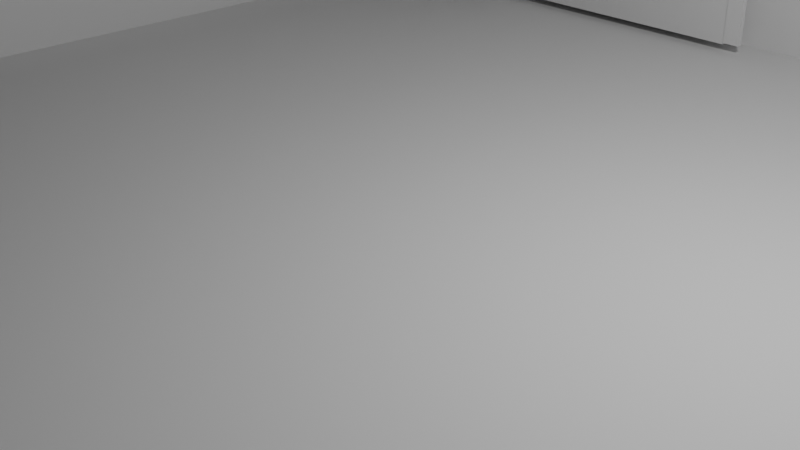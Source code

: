# Source: Pizarron.blend  (saved by Blender 4.2.66; exported with 4.5.12 LTS)
import bpy
from mathutils import Matrix  # noqa: F401  (used for matrix-valued properties, if any)

bpy.ops.wm.read_factory_settings(use_empty=True)
scene = bpy.context.scene
scene.name = 'Scene'

# ---- collections
col_collection = bpy.data.collections.new('Collection'); scene.collection.children.link(col_collection)

# ---- world
world_world = bpy.data.worlds.new('World'); scene.world = world_world
world_world.use_nodes = True; world_world.node_tree.nodes.clear()
_N = world_world.node_tree.nodes; _L = world_world.node_tree.links
n0 = _N.new('ShaderNodeOutputWorld'); n0.name = 'World Output'; n0.location = (300, 300)
n1 = _N.new('ShaderNodeBackground'); n1.name = 'Background'; n1.location = (10, 300)
n1.inputs[0].default_value = (0.05088, 0.05088, 0.05088, 1.0)
_L.new(n1.outputs[0], n0.inputs[0])
n0.is_active_output = True
world_world.color = (0.05088, 0.05088, 0.05088)
world_world.sun_shadow_jitter_overblur = 0.0

# ---- cameras
cam_camera = bpy.data.cameras.new('Camera')
cam_camera.clip_end = 100.0
cam_camera.ortho_scale = 7.314

# ---- lights
light_light = bpy.data.lights.new('Light', 'POINT')
light_light.energy = 1000.0
light_light.shadow_soft_size = 0.1

# ---- meshes
me_plane = bpy.data.meshes.new('Plane')
me_plane.from_pydata([(-1.0, -1.0, 0.0), (1.0, -1.0, 0.0), (-1.0, 1.0, 0.0), (1.0, 1.0, 0.0), (-1.0, -1.0, -1.198), (1.0, -1.0, -1.198), (1.0, -1.0, -1.197), (1.0, 1.0, -1.197), (1.0, -1.0, -1.197), (1.0, -1.0, -1.197), (0.6023, -0.9624, -0.02359), (1.0, -1.0, -1.197), (1.0, 1.0, -1.197), (1.0, -1.0, -1.197), (1.0, -1.0, 0.0), (1.0, 1.0, 0.0), (1.0, 1.0, -1.197), (1.0, -1.0, -1.197), (1.0, -1.0, -1.198), (1.0, -1.0, 0.0), (-1.0, -1.0, 0.0), (1.0, 1.0, -1.197), (1.0, -1.0, -1.197), (1.0, -1.0, 0.0), (1.0, 1.0, 0.0), (1.0, -1.0, -1.198), (-1.0, -1.0, -1.198), (1.0, -1.0, 0.0), (1.0, 1.0, 0.0), (1.0, 1.0, -1.197), (1.0, -1.0, -1.197), (1.0, -1.0, -1.198), (1.0, -1.0, 0.0), (1.0, 1.0, -1.197), (1.0, -1.0, -1.197), (1.0, 1.0, 0.0), (1.0, 1.0, -1.197), (1.0, -1.0, -1.198), (-1.0, -1.0, -1.198), (1.0, -1.0, 0.0), (1.0, 1.0, 0.0), (1.0, 1.0, -1.197), (1.0, -1.0, -1.197), (1.0, -1.0, -1.198), (1.0, -1.0, 0.0), (1.0, 1.0, -1.197), (1.0, -1.0, -1.197), (1.0, -1.0, -1.197), (1.0, 1.0, -1.197), (1.0, -1.0, -1.198), (-1.0, -1.0, -1.198), (-1.0, -1.0, 0.0), (1.0, -1.0, 0.0), (-1.0, -1.0, 0.0), (1.0, -1.0, -1.198), (-1.0, -1.0, -1.198), (1.0, -1.0, -1.198), (1.0, -1.0, 0.0), (-1.0, 1.0, 0.0), (1.0, 1.0, 0.0), (1.0, -1.0, 0.0), (1.0, 1.0, 0.0), (1.0, 1.0, -1.197), (1.0, -1.0, -1.197), (1.0, 1.0, -1.197), (1.0, -1.0, 0.0), (-1.0, -1.0, 0.0), (1.0, -1.0, -1.198), (1.0, -1.0, 0.0)], [(12, 13), (14, 15), (15, 16), (17, 19), (19, 18), (20, 19), (21, 22), (23, 24), (25, 26), (27, 28), (28, 29), (30, 32), (32, 31), (33, 34), (35, 36), (37, 38), (39, 40), (40, 41), (42, 44), (44, 43), (45, 46), (48, 47), (50, 51), (49, 50), (53, 52), (54, 55), (57, 56), (58, 59), (60, 61), (61, 62), (64, 63), (66, 65), (68, 67)], [(0, 1, 3, 2), (1, 0, 4, 5), (3, 1, 6, 7)])
_uv = me_plane.uv_layers.new(name='UVMap')
_uv.uv.foreach_set('vector', [0.0, 0.0, 1.0, 0.0, 1.0, 1.0, 0.0, 1.0, 1.0, 0.0, 0.0, 0.0, 0.0, 0.0, 1.0, 0.0, 1.0, 1.0, 1.0, 0.0, 1.0, 0.0, 1.0, 1.0])
me_plane.update()
me_plane_001 = bpy.data.meshes.new('Plane.001')
me_plane_001.from_pydata([(-0.356, -0.9239, -0.4795), (-0.7097, -0.9239, -0.4795), (-0.356, -0.9239, -0.8777), (-0.7097, -0.9239, -0.8777), (-0.7097, -0.9239, -0.8773), (-0.3999, -0.9239, -0.5235), (-0.6657, -0.9239, -0.5235), (-0.6657, -0.9239, -0.8337), (-0.3999, -0.9239, -0.8337), (-0.3999, -0.9753, -0.5235), (-0.6657, -0.9753, -0.5235), (-0.6657, -0.9753, -0.8337), (-0.3999, -0.9753, -0.8337)], [(4, 1)], [(6, 5, 9, 10), (5, 6, 1, 0), (7, 8, 2, 3), (8, 5, 0, 2), (6, 7, 3, 1), (10, 9, 12, 11), (7, 6, 10, 11), (8, 7, 11, 12), (5, 8, 12, 9)])
_uv = me_plane_001.uv_layers.new(name='UVMap')
_uv.uv.foreach_set('vector', [0.8757, 0.0, 0.1243, 0.0, 0.1243, 0.0, 0.8757, 0.0, 0.1243, 0.0, 0.8757, 0.0, 1.0, 0.0, 0.0, 0.0, 0.8757, 0.0, 0.1243, 0.0, 0.0, 0.0, 1.0, 0.0, 0.1243, 0.0, 0.1243, 0.0, 0.0, 0.0, 0.0, 0.0, 0.8757, 0.0, 0.8757, 0.0, 1.0, 0.0, 1.0, 0.0, 0.8757, 0.0, 0.1243, 0.0, 0.1243, 0.0, 0.8757, 0.0, 0.8757, 0.0, 0.8757, 0.0, 0.8757, 0.0, 0.8757, 0.0, 0.1243, 0.0, 0.8757, 0.0, 0.8757, 0.0, 0.1243, 0.0, 0.1243, 0.0, 0.1243, 0.0, 0.1243, 0.0, 0.1243, 0.0])
me_plane_001.update()
me_plane_002 = bpy.data.meshes.new('Plane.002')
me_plane_002.from_pydata([(0.09194, -0.9212, -0.9158), (0.09194, -0.9212, -0.02201), (0.6098, -0.9212, -0.9158), (0.6098, -0.9212, -0.02201)], [], [(0, 1, 3, 2)])
_uv = me_plane_002.uv_layers.new(name='UVMap')
_uv.uv.foreach_set('vector', [0.1232, 0.0, 1.123, 1.49e-08, 1.123, 1.0, 0.1232, 1.0])
me_plane_002.update()
me_plane_003 = bpy.data.meshes.new('Plane.003')
me_plane_003.from_pydata([(0.93, 0.6677, -0.3645), (0.93, 0.6677, -0.9143), (0.93, -0.6677, -0.3645), (0.93, -0.6677, -0.9143), (0.93, -0.7026, -0.3297), (0.93, 0.7026, -0.3297), (0.93, 0.7026, -0.9492), (0.93, -0.7026, -0.9492), (0.9571, 0.6677, -0.3645), (0.9571, 0.6677, -0.9143), (0.9571, -0.6677, -0.3645), (0.9571, -0.6677, -0.9143), (0.908, 0.6677, -0.3645), (0.908, -0.6677, -0.3645), (0.908, -0.7026, -0.3297), (0.908, 0.7026, -0.3297)], [], [(1, 0, 5, 6), (3, 1, 6, 7), (2, 3, 7, 4), (8, 9, 11, 10), (2, 0, 8, 10), (12, 13, 14, 15)])
_uv = me_plane_003.uv_layers.new(name='UVMap')
_uv.uv.foreach_set('vector', [0.6045, 0.02483, -0.2829, 0.02483, -0.3392, 0.0, 0.6608, 0.0, 0.6045, 0.9752, 0.6045, 0.02483, 0.6608, 0.0, 0.6608, 1.0, -0.2829, 0.9752, 0.6045, 0.9752, 0.6608, 1.0, -0.3392, 1.0, -0.2829, 0.02483, 0.6045, 0.02483, 0.6045, 0.9752, -0.2829, 0.9752, -0.2829, 0.9752, -0.2829, 0.02483, -0.2829, 0.02483, -0.2829, 0.9752, -0.2829, 0.02483, -0.2829, 0.9752, -0.3392, 1.0, -0.3392, 0.0])
me_plane_003.update()
me_plane_004 = bpy.data.meshes.new('Plane.004')
me_plane_004.from_pydata([(0.1297, -0.9219, -0.5974), (0.1297, -0.8998, -0.5974), (0.1276, -0.9219, -0.598), (0.1276, -0.8998, -0.598), (0.1257, -0.9219, -0.599), (0.1257, -0.8998, -0.599), (0.124, -0.9219, -0.6004), (0.124, -0.8998, -0.6004), (0.1227, -0.9219, -0.6021), (0.1227, -0.8998, -0.6021), (0.1216, -0.9219, -0.604), (0.1216, -0.8998, -0.604), (0.121, -0.9219, -0.6061), (0.121, -0.8998, -0.6061), (0.1208, -0.9219, -0.6082), (0.1208, -0.8998, -0.6082), (0.121, -0.9219, -0.6104), (0.121, -0.8998, -0.6104), (0.1216, -0.9219, -0.6124), (0.1216, -0.8998, -0.6124), (0.1227, -0.9219, -0.6144), (0.1227, -0.8998, -0.6144), (0.124, -0.9219, -0.616), (0.124, -0.8998, -0.616), (0.1257, -0.9219, -0.6174), (0.1257, -0.8998, -0.6174), (0.1276, -0.9219, -0.6184), (0.1276, -0.8998, -0.6184), (0.1297, -0.9219, -0.6191), (0.1297, -0.8998, -0.6191), (0.1319, -0.9219, -0.6193), (0.1319, -0.8998, -0.6193), (0.134, -0.9219, -0.6191), (0.134, -0.8998, -0.6191), (0.1361, -0.9219, -0.6184), (0.1361, -0.8998, -0.6184), (0.138, -0.9219, -0.6174), (0.138, -0.8998, -0.6174), (0.1397, -0.9219, -0.616), (0.1397, -0.8998, -0.616), (0.1411, -0.9219, -0.6144), (0.1411, -0.8998, -0.6144), (0.1421, -0.9219, -0.6124), (0.1421, -0.8998, -0.6124), (0.1427, -0.9219, -0.6104), (0.1427, -0.8998, -0.6104), (0.1429, -0.9219, -0.6082), (0.1429, -0.8998, -0.6082), (0.1427, -0.9219, -0.6061), (0.1427, -0.8998, -0.6061), (0.1421, -0.9219, -0.604), (0.1421, -0.8998, -0.604), (0.1411, -0.9219, -0.6021), (0.1411, -0.8998, -0.6021), (0.1397, -0.9219, -0.6004), (0.1397, -0.8998, -0.6004), (0.138, -0.9219, -0.599), (0.138, -0.8998, -0.599), (0.1361, -0.9219, -0.598), (0.1361, -0.8998, -0.598), (0.134, -0.9219, -0.5974), (0.134, -0.8998, -0.5974), (0.1319, -0.9219, -0.5971), (0.1319, -0.8998, -0.5971)], [], [(63, 62, 60, 61), (61, 60, 58, 59), (59, 58, 56, 57), (57, 56, 54, 55), (55, 54, 52, 53), (53, 52, 50, 51), (51, 50, 48, 49), (49, 48, 46, 47), (47, 46, 44, 45), (45, 44, 42, 43), (43, 42, 40, 41), (41, 40, 38, 39), (39, 38, 36, 37), (37, 36, 34, 35), (35, 34, 32, 33), (33, 32, 30, 31), (31, 30, 28, 29), (29, 28, 26, 27), (27, 26, 24, 25), (25, 24, 22, 23), (23, 22, 20, 21), (21, 20, 18, 19), (19, 18, 16, 17), (17, 16, 14, 15), (15, 14, 12, 13), (13, 12, 10, 11), (11, 10, 8, 9), (9, 8, 6, 7), (7, 6, 4, 5), (5, 4, 2, 3), (60, 62, 0, 2, 4, 6, 8, 10, 12, 14, 16, 18, 20, 22, 24, 26, 28, 30, 32, 34, 36, 38, 40, 42, 44, 46, 48, 50, 52, 54, 56, 58), (2, 0, 1, 3, 63, 61, 5, 59, 7, 57, 9, 11, 55, 13, 53, 15, 51, 49, 17, 19, 47, 21, 45, 23, 43, 41, 25, 39, 27, 37, 29, 35, 31, 33, 32, 30, 34, 28, 36, 26, 38, 24, 40, 42, 22, 44, 20, 46, 18, 16, 48, 50, 14, 52, 12, 54, 10, 8, 56, 6, 58, 4, 60, 62), (3, 2, 0, 1), (1, 0, 62, 63), (63, 61, 59, 57, 55, 53, 51, 49, 47, 45, 43, 41, 39, 37, 35, 33, 31, 29, 27, 25, 23, 21, 19, 17, 15, 13, 11, 9, 7, 5, 3, 1)])
_uv = me_plane_004.uv_layers.new(name='UVMap')
_uv.uv.foreach_set('vector', [1.0, 0.5, 1.0, 1.0, 0.9688, 1.0, 0.9688, 0.5, 0.9688, 0.5, 0.9688, 1.0, 0.9375, 1.0, 0.9375, 0.5, 0.9375, 0.5, 0.9375, 1.0, 0.9062, 1.0, 0.9062, 0.5, 0.9062, 0.5, 0.9062, 1.0, 0.875, 1.0, 0.875, 0.5, 0.875, 0.5, 0.875, 1.0, 0.8438, 1.0, 0.8438, 0.5, 0.8438, 0.5, 0.8438, 1.0, 0.8125, 1.0, 0.8125, 0.5, 0.8125, 0.5, 0.8125, 1.0, 0.7812, 1.0, 0.7812, 0.5, 0.7812, 0.5, 0.7812, 1.0, 0.75, 1.0, 0.75, 0.5, 0.75, 0.5, 0.75, 1.0, 0.7188, 1.0, 0.7188, 0.5, 0.7188, 0.5, 0.7188, 1.0, 0.6875, 1.0, 0.6875, 0.5, 0.6875, 0.5, 0.6875, 1.0, 0.6562, 1.0, 0.6562, 0.5, 0.6562, 0.5, 0.6562, 1.0, 0.625, 1.0, 0.625, 0.5, 0.625, 0.5, 0.625, 1.0, 0.5938, 1.0, 0.5938, 0.5, 0.5938, 0.5, 0.5938, 1.0, 0.5625, 1.0, 0.5625, 0.5, 0.5625, 0.5, 0.5625, 1.0, 0.5312, 1.0, 0.5312, 0.5, 0.5312, 0.5, 0.5312, 1.0, 0.5, 1.0, 0.5, 0.5, 0.5, 0.5, 0.5, 1.0, 0.4688, 1.0, 0.4688, 0.5, 0.4688, 0.5, 0.4688, 1.0, 0.4375, 1.0, 0.4375, 0.5, 0.4375, 0.5, 0.4375, 1.0, 0.4062, 1.0, 0.4062, 0.5, 0.4062, 0.5, 0.4062, 1.0, 0.375, 1.0, 0.375, 0.5, 0.375, 0.5, 0.375, 1.0, 0.3438, 1.0, 0.3438, 0.5, 0.3438, 0.5, 0.3438, 1.0, 0.3125, 1.0, 0.3125, 0.5, 0.3125, 0.5, 0.3125, 1.0, 0.2812, 1.0, 0.2812, 0.5, 0.2812, 0.5, 0.2812, 1.0, 0.25, 1.0, 0.25, 0.5, 0.25, 0.5, 0.25, 1.0, 0.2188, 1.0, 0.2188, 0.5, 0.2188, 0.5, 0.2188, 1.0, 0.1875, 1.0, 0.1875, 0.5, 0.1875, 0.5, 0.1875, 1.0, 0.1562, 1.0, 0.1562, 0.5, 0.1562, 0.5, 0.1562, 1.0, 0.125, 1.0, 0.125, 0.5, 0.125, 0.5, 0.125, 1.0, 0.09375, 1.0, 0.09375, 0.5, 0.09375, 0.5, 0.09375, 1.0, 0.0625, 1.0, 0.0625, 0.5, 0.7968, 0.4854, 0.75, 0.49, 0.7032, 0.4854, 0.6582, 0.4717, 0.6167, 0.4496, 0.5803, 0.4197, 0.5504, 0.3833, 0.5283, 0.3418, 0.5146, 0.2968, 0.51, 0.25, 0.5146, 0.2032, 0.5283, 0.1582, 0.5504, 0.1167, 0.5803, 0.08029, 0.6167, 0.05045, 0.6582, 0.02827, 0.7032, 0.01461, 0.75, 0.01, 0.7968, 0.01461, 0.8418, 0.02827, 0.8833, 0.05045, 0.9197, 0.08029, 0.9496, 0.1167, 0.9717, 0.1582, 0.9854, 0.2032, 0.99, 0.25, 0.9854, 0.2968, 0.9717, 0.3418, 0.9496, 0.3833, 0.9197, 0.4197, 0.8833, 0.4496, 0.8418, 0.4717, 0.0625, 1.0, 0.03125, 1.0, 0.03125, 0.5, 0.0625, 0.5, 1.0, 0.5, 0.9688, 0.5, 0.0, 0.0, 0.0, 0.0, 0.0, 0.0, 0.0, 0.0, 0.1562, 0.5, 0.1875, 0.5, 0.0, 0.0, 0.0, 0.0, 0.0, 0.0, 0.0, 0.0, 0.8125, 0.5, 0.7812, 0.5, 0.2812, 0.5, 0.3125, 0.5, 0.0, 0.0, 0.0, 0.0, 0.0, 0.0, 0.0, 0.0, 0.6875, 0.5, 0.6562, 0.5, 0.0, 0.0, 0.0, 0.0, 0.0, 0.0, 0.0, 0.0, 0.0, 0.0, 0.0, 0.0, 0.5, 0.5, 0.5312, 0.5, 0.5312, 1.0, 0.5, 1.0, 0.0, 0.0, 0.0, 0.0, 0.0, 0.0, 0.0, 0.0, 0.0, 0.0, 0.0, 0.0, 0.6562, 1.0, 0.6875, 1.0, 0.0, 0.0, 0.0, 0.0, 0.0, 0.0, 0.0, 0.0, 0.3125, 1.0, 0.2812, 1.0, 0.7812, 1.0, 0.8125, 1.0, 0.0, 0.0, 0.0, 0.0, 0.0, 0.0, 0.0, 0.0, 0.1875, 1.0, 0.1562, 1.0, 0.0, 0.0, 0.0, 0.0, 0.0, 0.0, 0.0, 0.0, 0.9688, 1.0, 1.0, 1.0, 0.0625, 0.5, 0.0625, 1.0, 0.03125, 1.0, 0.03125, 0.5, 0.03125, 0.5, 0.03125, 1.0, 0.0, 1.0, 0.0, 0.5, 0.25, 0.49, 0.2968, 0.4854, 0.3418, 0.4717, 0.3833, 0.4496, 0.4197, 0.4197, 0.4496, 0.3833, 0.4717, 0.3418, 0.4854, 0.2968, 0.49, 0.25, 0.4854, 0.2032, 0.4717, 0.1582, 0.4496, 0.1167, 0.4197, 0.08029, 0.3833, 0.05045, 0.3418, 0.02827, 0.2968, 0.01461, 0.25, 0.01, 0.2032, 0.01461, 0.1582, 0.02827, 0.1167, 0.05045, 0.08029, 0.08029, 0.05045, 0.1167, 0.02827, 0.1582, 0.01461, 0.2032, 0.01, 0.25, 0.01461, 0.2968, 0.02827, 0.3418, 0.05045, 0.3833, 0.08029, 0.4197, 0.1167, 0.4496, 0.1582, 0.4717, 0.2032, 0.4854])
me_plane_004.update()
me_plane_005 = bpy.data.meshes.new('Plane.005')
me_plane_005.from_pydata([(0.9661, 0.7026, -0.3297), (0.9661, 0.7026, -0.9492), (0.9661, -0.7026, -0.3297), (0.9661, -0.7026, -0.9492), (0.93, 0.6677, -0.3645), (0.93, 0.6677, -0.9143), (0.93, -0.6677, -0.3645), (0.93, -0.6677, -0.9143), (0.93, -0.7026, -0.3297), (0.93, 0.7026, -0.3297), (0.93, 0.7026, -0.9492), (0.93, -0.7026, -0.9492), (0.9571, 0.6677, -0.3645), (0.9571, 0.6677, -0.9143), (0.9571, -0.6677, -0.3645), (0.9571, -0.6677, -0.9143), (0.908, 0.6677, -0.3645), (0.908, -0.6677, -0.3645), (0.908, -0.7026, -0.3297), (0.908, 0.7026, -0.3297)], [], [(0, 2, 3, 1), (7, 6, 14, 15), (1, 3, 11, 10), (2, 0, 9, 8), (3, 2, 8, 11), (0, 1, 10, 9), (8, 9, 19, 18), (4, 5, 13, 12), (5, 7, 15, 13), (9, 4, 16, 19), (4, 6, 17, 16), (6, 8, 18, 17)])
_uv = me_plane_005.uv_layers.new(name='UVMap')
_uv.uv.foreach_set('vector', [-0.3392, 0.0, -0.3392, 1.0, 0.6608, 1.0, 0.6608, 0.0, 0.6045, 0.9752, -0.2829, 0.9752, -0.2829, 0.9752, 0.6045, 0.9752, 0.6608, 0.0, 0.6608, 1.0, 0.6608, 1.0, 0.6608, 0.0, -0.3392, 1.0, -0.3392, 0.0, -0.3392, 0.0, -0.3392, 1.0, 0.6608, 1.0, -0.3392, 1.0, -0.3392, 1.0, 0.6608, 1.0, -0.3392, 0.0, 0.6608, 0.0, 0.6608, 0.0, -0.3392, 0.0, -0.3392, 1.0, -0.3392, 0.0, -0.3392, 0.0, -0.3392, 1.0, -0.2829, 0.02483, 0.6045, 0.02483, 0.6045, 0.02483, -0.2829, 0.02483, 0.6045, 0.02483, 0.6045, 0.9752, 0.6045, 0.9752, 0.6045, 0.02483, -0.3392, 0.0, -0.2829, 0.02483, -0.2829, 0.02483, -0.3392, 0.0, -0.2829, 0.02483, -0.2829, 0.9752, -0.2829, 0.9752, -0.2829, 0.02483, -0.2829, 0.9752, -0.3392, 1.0, -0.3392, 1.0, -0.2829, 0.9752])
me_plane_005.update()
me_plane_006 = bpy.data.meshes.new('Plane.006')
me_plane_006.from_pydata([(0.6436, -0.9174, -0.9551), (0.6116, -0.9174, -0.9551), (0.6436, -0.9174, -0.02605), (0.6116, -0.9174, -0.02605), (0.08998, -0.9174, -0.9551), (0.05797, -0.9174, -0.9551), (0.08998, -0.9174, -0.02605), (0.05797, -0.9174, -0.02605), (0.0898, -0.9174, -0.955), (0.0898, -0.9174, -0.923), (0.6117, -0.9174, -0.955), (0.6117, -0.9174, -0.923)], [], [(0, 1, 3, 2), (4, 5, 7, 6), (8, 9, 11, 10)])
_uv = me_plane_006.uv_layers.new(name='UVMap')
_uv.uv.foreach_set('vector', [0.0, 0.0, 1.0, 0.0, 1.0, 1.0, 0.0, 1.0, 0.0, 0.0, 1.0, 0.0, 1.0, 1.0, 0.0, 1.0, 0.0, 0.0, 1.0, 0.0, 1.0, 1.0, 0.0, 1.0])
me_plane_006.update()

# ---- objects
ob_light = bpy.data.objects.new('Light', light_light)
ob_camera = bpy.data.objects.new('Camera', cam_camera)
ob_paredes_y_piso = bpy.data.objects.new('Paredes y piso', me_plane)
ob_ventana = bpy.data.objects.new('Ventana', me_plane_001)
ob_puerta = bpy.data.objects.new('Puerta', me_plane_002)
ob_pizarr_n = bpy.data.objects.new('Pizarrón', me_plane_003)
ob_picaporte = bpy.data.objects.new('Picaporte', me_plane_004)
ob_pizarr_n2 = bpy.data.objects.new('Pizarrón2', me_plane_005)
ob_marco_puerta = bpy.data.objects.new('Marco puerta', me_plane_006)

# ---- transforms, parenting, visibility, modifiers, constraints
ob_light.location = (4.076, 1.005, 5.904)
ob_light.rotation_euler = (0.6503, 0.05522, 1.866)
ob_light.lock_rotations_4d = False
ob_light.empty_display_type = 'ARROWS'
ob_light.color = (0.0, 0.0, 0.0, 0.0)
ob_light.lineart.crease_threshold = 0.0
ob_camera.location = (7.359, -6.926, 4.958)
ob_camera.rotation_euler = (1.109, 0.0, 0.8149)
ob_camera.lock_rotations_4d = False
ob_camera.empty_display_type = 'ARROWS'
ob_camera.color = (0.0, 0.0, 0.0, 0.0)
ob_camera.display_type = 'WIRE'
ob_camera.lineart.crease_threshold = 0.0
ob_paredes_y_piso.location = (0.0, 0.0, 0.0)
ob_paredes_y_piso.scale = (-7.647, -7.647, -7.647)
_m = ob_paredes_y_piso.modifiers.new('Solidify', 'SOLIDIFY')
ob_ventana.location = (0.0, 0.0, 0.0)
ob_ventana.scale = (-7.647, -7.647, -7.647)
_m = ob_ventana.modifiers.new('Solidify', 'SOLIDIFY')
_m.thickness = 0.04
ob_puerta.location = (0.0, 0.0, 0.0)
ob_puerta.scale = (-7.647, -7.647, -7.647)
_m = ob_puerta.modifiers.new('Solidify', 'SOLIDIFY')
_m.thickness = 0.04
ob_pizarr_n.location = (0.0, 0.0, 0.0)
ob_pizarr_n.scale = (-7.647, -7.647, -7.647)
_m = ob_pizarr_n.modifiers.new('Solidify', 'SOLIDIFY')
ob_picaporte.location = (0.0, 0.0, 0.0)
ob_picaporte.scale = (-7.647, -7.647, -7.647)
_m = ob_picaporte.modifiers.new('Solidify', 'SOLIDIFY')
ob_pizarr_n2.location = (0.0, 0.0, 0.0)
ob_pizarr_n2.scale = (-7.647, -7.647, -7.647)
_m = ob_pizarr_n2.modifiers.new('Solidify', 'SOLIDIFY')
ob_marco_puerta.location = (0.0, 0.0, 0.0)
ob_marco_puerta.scale = (-7.647, -7.647, -7.647)
_m = ob_marco_puerta.modifiers.new('Solidify', 'SOLIDIFY')

# ---- collection membership
col_collection.objects.link(ob_light)
col_collection.objects.link(ob_camera)
col_collection.objects.link(ob_paredes_y_piso)
col_collection.objects.link(ob_ventana)
col_collection.objects.link(ob_puerta)
col_collection.objects.link(ob_pizarr_n)
col_collection.objects.link(ob_picaporte)
col_collection.objects.link(ob_pizarr_n2)
col_collection.objects.link(ob_marco_puerta)

# ---- scene / render settings (as saved in the file)
scene.camera = ob_camera
scene.frame_start = 1; scene.frame_end = 250; scene.frame_set(1)
scene.render.engine = 'BLENDER_EEVEE_NEXT'
bpy.context.view_layer.update()
